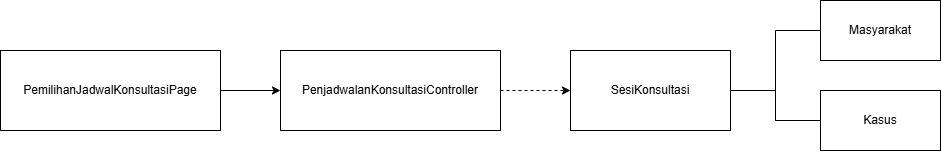

The diagram above was exported from draw.io. Its source (the exported page's mxGraphModel, read from the mxfile embedded in the PNG):
<mxGraphModel dx="344" dy="283" grid="1" gridSize="10" guides="1" tooltips="1" connect="1" arrows="1" fold="1" page="1" pageScale="1" pageWidth="1169" pageHeight="827" math="0" shadow="0">
  <root>
    <mxCell id="0" />
    <mxCell id="1" parent="0" />
    <mxCell id="Pa7J39wDpSJlYnk8fsB1-3" edge="1" parent="1" source="Pa7J39wDpSJlYnk8fsB1-1" style="edgeStyle=orthogonalEdgeStyle;rounded=0;orthogonalLoop=1;jettySize=auto;html=1;" value="">
      <mxGeometry relative="1" as="geometry">
        <mxPoint x="310" y="120" as="targetPoint" />
      </mxGeometry>
    </mxCell>
    <mxCell id="Pa7J39wDpSJlYnk8fsB1-1" parent="1" style="whiteSpace=wrap;html=1;" value="PemilihanJadwalKonsultasiPage" vertex="1">
      <mxGeometry height="80" width="220" x="30" y="80" as="geometry" />
    </mxCell>
    <mxCell id="Pa7J39wDpSJlYnk8fsB1-8" edge="1" parent="1" source="Pa7J39wDpSJlYnk8fsB1-4" style="edgeStyle=orthogonalEdgeStyle;rounded=0;orthogonalLoop=1;jettySize=auto;html=1;dashed=1;" target="Pa7J39wDpSJlYnk8fsB1-7" value="">
      <mxGeometry relative="1" as="geometry" />
    </mxCell>
    <mxCell id="Pa7J39wDpSJlYnk8fsB1-4" parent="1" style="whiteSpace=wrap;html=1;" value="PenjadwalanKonsultasiController" vertex="1">
      <mxGeometry height="80" width="220" x="310" y="80" as="geometry" />
    </mxCell>
    <mxCell id="Pa7J39wDpSJlYnk8fsB1-10" edge="1" parent="1" source="Pa7J39wDpSJlYnk8fsB1-7" style="edgeStyle=orthogonalEdgeStyle;rounded=0;orthogonalLoop=1;jettySize=auto;html=1;endArrow=none;endFill=0;" target="Pa7J39wDpSJlYnk8fsB1-9" value="">
      <mxGeometry relative="1" as="geometry" />
    </mxCell>
    <mxCell id="Pa7J39wDpSJlYnk8fsB1-14" edge="1" parent="1" source="Pa7J39wDpSJlYnk8fsB1-7" style="edgeStyle=orthogonalEdgeStyle;rounded=0;orthogonalLoop=1;jettySize=auto;html=1;endArrow=none;endFill=0;" target="Pa7J39wDpSJlYnk8fsB1-11" value="">
      <mxGeometry relative="1" as="geometry" />
    </mxCell>
    <mxCell id="Pa7J39wDpSJlYnk8fsB1-7" parent="1" style="whiteSpace=wrap;html=1;" value="SesiKonsultasi" vertex="1">
      <mxGeometry height="80" width="160" x="600" y="80" as="geometry" />
    </mxCell>
    <mxCell id="Pa7J39wDpSJlYnk8fsB1-9" parent="1" style="whiteSpace=wrap;html=1;" value="Masyarakat" vertex="1">
      <mxGeometry height="60" width="120" x="850" y="30" as="geometry" />
    </mxCell>
    <mxCell id="Pa7J39wDpSJlYnk8fsB1-12" edge="1" parent="1" source="Pa7J39wDpSJlYnk8fsB1-11" style="edgeStyle=orthogonalEdgeStyle;rounded=0;orthogonalLoop=1;jettySize=auto;html=1;endArrow=none;endFill=0;startArrow=none;startFill=0;" target="Pa7J39wDpSJlYnk8fsB1-7" value="">
      <mxGeometry relative="1" as="geometry" />
    </mxCell>
    <mxCell id="Pa7J39wDpSJlYnk8fsB1-11" parent="1" style="whiteSpace=wrap;html=1;" value="Kasus" vertex="1">
      <mxGeometry height="60" width="120" x="850" y="120" as="geometry" />
    </mxCell>
  </root>
</mxGraphModel>